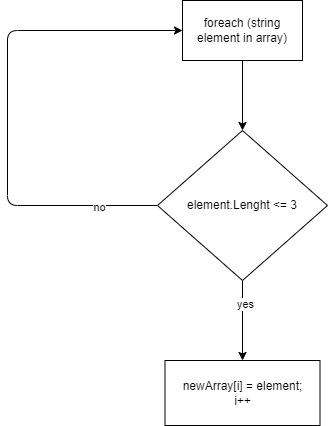

The diagram above was exported from draw.io. Its source (the exported page's mxGraphModel, read from the mxfile embedded in the PNG):
<mxGraphModel dx="1044" dy="587" grid="1" gridSize="10" guides="1" tooltips="1" connect="1" arrows="1" fold="1" page="1" pageScale="1" pageWidth="827" pageHeight="1169" math="0" shadow="0">
  <root>
    <mxCell id="0" />
    <mxCell id="1" parent="0" />
    <mxCell id="4" value="" style="edgeStyle=none;html=1;" parent="1" source="2" target="3" edge="1">
      <mxGeometry relative="1" as="geometry" />
    </mxCell>
    <mxCell id="10" value="yes" style="edgeLabel;html=1;align=center;verticalAlign=middle;resizable=0;points=[];" parent="4" vertex="1" connectable="0">
      <mxGeometry x="-0.425" y="2" relative="1" as="geometry">
        <mxPoint as="offset" />
      </mxGeometry>
    </mxCell>
    <mxCell id="9" style="edgeStyle=none;html=1;exitX=0;exitY=0.5;exitDx=0;exitDy=0;entryX=0;entryY=0.5;entryDx=0;entryDy=0;" parent="1" source="2" target="6" edge="1">
      <mxGeometry relative="1" as="geometry">
        <Array as="points">
          <mxPoint x="150" y="235" />
          <mxPoint x="150" y="60" />
        </Array>
      </mxGeometry>
    </mxCell>
    <mxCell id="11" value="no" style="edgeLabel;html=1;align=center;verticalAlign=middle;resizable=0;points=[];" parent="9" vertex="1" connectable="0">
      <mxGeometry x="-0.764" y="1" relative="1" as="geometry">
        <mxPoint as="offset" />
      </mxGeometry>
    </mxCell>
    <mxCell id="2" value="element.Lenght &amp;lt;= 3" style="rhombus;whiteSpace=wrap;html=1;" parent="1" vertex="1">
      <mxGeometry x="300" y="160" width="170" height="150" as="geometry" />
    </mxCell>
    <mxCell id="3" value="newArray[i] = element;&lt;br&gt;i++" style="whiteSpace=wrap;html=1;" parent="1" vertex="1">
      <mxGeometry x="307.5" y="390" width="155" height="65" as="geometry" />
    </mxCell>
    <mxCell id="8" style="edgeStyle=none;html=1;exitX=0.5;exitY=1;exitDx=0;exitDy=0;entryX=0.5;entryY=0;entryDx=0;entryDy=0;" parent="1" source="6" target="2" edge="1">
      <mxGeometry relative="1" as="geometry" />
    </mxCell>
    <mxCell id="6" value="foreach (string element in array)" style="rounded=0;whiteSpace=wrap;html=1;" parent="1" vertex="1">
      <mxGeometry x="325" y="30" width="120" height="60" as="geometry" />
    </mxCell>
  </root>
</mxGraphModel>